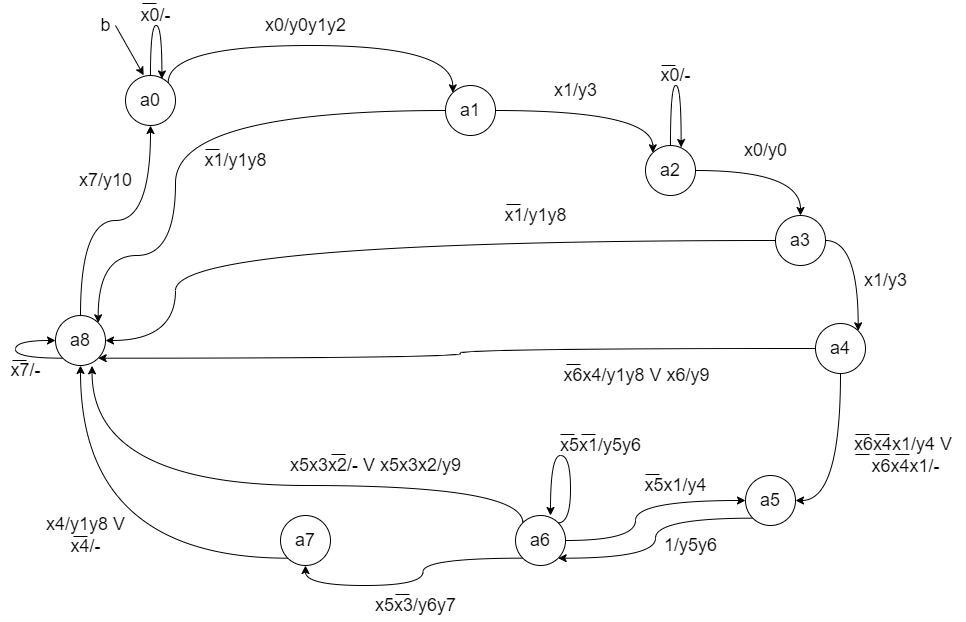

The diagram above was exported from draw.io. Its source (the exported page's mxGraphModel, read from the mxfile embedded in the PNG):
<mxGraphModel dx="1432" dy="1442" grid="1" gridSize="10" guides="1" tooltips="1" connect="1" arrows="1" fold="1" page="1" pageScale="1" pageWidth="1169" pageHeight="827" math="0" shadow="0">
  <root>
    <mxCell id="0" />
    <mxCell id="1" parent="0" />
    <mxCell id="2" style="edgeStyle=orthogonalEdgeStyle;rounded=0;orthogonalLoop=1;jettySize=auto;html=1;exitX=1;exitY=0;exitDx=0;exitDy=0;entryX=0;entryY=0;entryDx=0;entryDy=0;fontSize=18;curved=1;" edge="1" source="3" target="6" parent="1">
      <mxGeometry relative="1" as="geometry">
        <Array as="points">
          <mxPoint x="3738" y="170" />
          <mxPoint x="4022" y="170" />
        </Array>
      </mxGeometry>
    </mxCell>
    <mxCell id="3" value="&lt;font style=&quot;font-size: 18px;&quot;&gt;a0&lt;/font&gt;" style="ellipse;whiteSpace=wrap;html=1;aspect=fixed;" vertex="1" parent="1">
      <mxGeometry x="3695" y="200" width="50" height="50" as="geometry" />
    </mxCell>
    <mxCell id="4" style="edgeStyle=orthogonalEdgeStyle;curved=1;rounded=0;orthogonalLoop=1;jettySize=auto;html=1;exitX=1;exitY=0.5;exitDx=0;exitDy=0;entryX=0;entryY=0;entryDx=0;entryDy=0;fontSize=18;" edge="1" source="6" target="9" parent="1">
      <mxGeometry relative="1" as="geometry" />
    </mxCell>
    <mxCell id="5" style="edgeStyle=orthogonalEdgeStyle;curved=1;rounded=0;orthogonalLoop=1;jettySize=auto;html=1;exitX=0;exitY=0.5;exitDx=0;exitDy=0;entryX=1;entryY=0;entryDx=0;entryDy=0;fontSize=18;" edge="1" source="6" target="31" parent="1">
      <mxGeometry relative="1" as="geometry">
        <Array as="points">
          <mxPoint x="3745" y="235" />
          <mxPoint x="3745" y="380" />
          <mxPoint x="3668" y="380" />
        </Array>
      </mxGeometry>
    </mxCell>
    <mxCell id="6" value="&lt;font style=&quot;font-size: 18px;&quot;&gt;a1&lt;/font&gt;" style="ellipse;whiteSpace=wrap;html=1;aspect=fixed;" vertex="1" parent="1">
      <mxGeometry x="4015" y="210" width="50" height="50" as="geometry" />
    </mxCell>
    <mxCell id="7" value="x0/y0y1y2" style="text;html=1;align=center;verticalAlign=middle;resizable=0;points=[];autosize=1;strokeColor=none;fillColor=none;fontSize=18;" vertex="1" parent="1">
      <mxGeometry x="3825" y="135" width="100" height="30" as="geometry" />
    </mxCell>
    <mxCell id="8" style="edgeStyle=orthogonalEdgeStyle;curved=1;rounded=0;orthogonalLoop=1;jettySize=auto;html=1;exitX=1;exitY=0.5;exitDx=0;exitDy=0;entryX=0.5;entryY=0;entryDx=0;entryDy=0;fontSize=18;" edge="1" source="9" target="13" parent="1">
      <mxGeometry relative="1" as="geometry" />
    </mxCell>
    <mxCell id="9" value="&lt;font style=&quot;font-size: 18px;&quot;&gt;a2&lt;/font&gt;" style="ellipse;whiteSpace=wrap;html=1;aspect=fixed;" vertex="1" parent="1">
      <mxGeometry x="4215" y="270" width="50" height="50" as="geometry" />
    </mxCell>
    <mxCell id="10" value="x1/y3" style="text;html=1;align=center;verticalAlign=middle;resizable=0;points=[];autosize=1;strokeColor=none;fillColor=none;fontSize=18;" vertex="1" parent="1">
      <mxGeometry x="4115" y="200" width="60" height="30" as="geometry" />
    </mxCell>
    <mxCell id="11" style="edgeStyle=orthogonalEdgeStyle;curved=1;rounded=0;orthogonalLoop=1;jettySize=auto;html=1;exitX=1;exitY=0.5;exitDx=0;exitDy=0;entryX=1;entryY=0;entryDx=0;entryDy=0;fontSize=18;" edge="1" source="13" target="17" parent="1">
      <mxGeometry relative="1" as="geometry" />
    </mxCell>
    <mxCell id="12" style="edgeStyle=orthogonalEdgeStyle;curved=1;rounded=0;orthogonalLoop=1;jettySize=auto;html=1;exitX=0;exitY=0.5;exitDx=0;exitDy=0;entryX=1;entryY=0.5;entryDx=0;entryDy=0;fontSize=18;" edge="1" source="13" target="31" parent="1">
      <mxGeometry relative="1" as="geometry">
        <Array as="points">
          <mxPoint x="3745" y="365" />
          <mxPoint x="3745" y="465" />
        </Array>
      </mxGeometry>
    </mxCell>
    <mxCell id="13" value="&lt;font style=&quot;font-size: 18px;&quot;&gt;a3&lt;/font&gt;" style="ellipse;whiteSpace=wrap;html=1;aspect=fixed;" vertex="1" parent="1">
      <mxGeometry x="4345" y="340" width="50" height="50" as="geometry" />
    </mxCell>
    <mxCell id="14" value="x0/y0" style="text;html=1;align=center;verticalAlign=middle;resizable=0;points=[];autosize=1;strokeColor=none;fillColor=none;fontSize=18;" vertex="1" parent="1">
      <mxGeometry x="4305" y="260" width="60" height="30" as="geometry" />
    </mxCell>
    <mxCell id="15" style="edgeStyle=orthogonalEdgeStyle;curved=1;rounded=0;orthogonalLoop=1;jettySize=auto;html=1;exitX=0.5;exitY=1;exitDx=0;exitDy=0;entryX=1;entryY=0.5;entryDx=0;entryDy=0;fontSize=18;" edge="1" source="17" target="20" parent="1">
      <mxGeometry relative="1" as="geometry" />
    </mxCell>
    <mxCell id="16" style="edgeStyle=orthogonalEdgeStyle;curved=1;rounded=0;orthogonalLoop=1;jettySize=auto;html=1;exitX=0;exitY=0.5;exitDx=0;exitDy=0;entryX=1;entryY=1;entryDx=0;entryDy=0;fontSize=18;" edge="1" source="17" target="31" parent="1">
      <mxGeometry relative="1" as="geometry" />
    </mxCell>
    <mxCell id="17" value="&lt;font style=&quot;font-size: 18px;&quot;&gt;a4&lt;/font&gt;" style="ellipse;whiteSpace=wrap;html=1;aspect=fixed;" vertex="1" parent="1">
      <mxGeometry x="4385" y="448" width="50" height="50" as="geometry" />
    </mxCell>
    <mxCell id="18" value="x1/y3" style="text;html=1;align=center;verticalAlign=middle;resizable=0;points=[];autosize=1;strokeColor=none;fillColor=none;fontSize=18;" vertex="1" parent="1">
      <mxGeometry x="4425" y="390" width="60" height="30" as="geometry" />
    </mxCell>
    <mxCell id="19" style="edgeStyle=orthogonalEdgeStyle;curved=1;rounded=0;orthogonalLoop=1;jettySize=auto;html=1;exitX=0;exitY=1;exitDx=0;exitDy=0;entryX=1;entryY=1;entryDx=0;entryDy=0;fontSize=18;" edge="1" source="20" target="25" parent="1">
      <mxGeometry relative="1" as="geometry" />
    </mxCell>
    <mxCell id="20" value="&lt;font style=&quot;font-size: 18px;&quot;&gt;a5&lt;/font&gt;" style="ellipse;whiteSpace=wrap;html=1;aspect=fixed;" vertex="1" parent="1">
      <mxGeometry x="4315" y="600" width="50" height="50" as="geometry" />
    </mxCell>
    <mxCell id="21" value="x6x4x1/y4 V&amp;nbsp;&lt;br&gt;x6x4x1/-" style="text;html=1;align=center;verticalAlign=middle;resizable=0;points=[];autosize=1;strokeColor=none;fillColor=none;fontSize=18;" vertex="1" parent="1">
      <mxGeometry x="4415" y="555" width="120" height="50" as="geometry" />
    </mxCell>
    <mxCell id="22" style="edgeStyle=orthogonalEdgeStyle;curved=1;rounded=0;orthogonalLoop=1;jettySize=auto;html=1;exitX=0;exitY=1;exitDx=0;exitDy=0;entryX=0.5;entryY=1;entryDx=0;entryDy=0;fontSize=18;" edge="1" source="25" target="28" parent="1">
      <mxGeometry relative="1" as="geometry" />
    </mxCell>
    <mxCell id="23" style="edgeStyle=orthogonalEdgeStyle;curved=1;rounded=0;orthogonalLoop=1;jettySize=auto;html=1;exitX=1;exitY=0.5;exitDx=0;exitDy=0;fontSize=18;" edge="1" source="25" target="20" parent="1">
      <mxGeometry relative="1" as="geometry">
        <Array as="points">
          <mxPoint x="4205" y="665" />
          <mxPoint x="4205" y="625" />
        </Array>
      </mxGeometry>
    </mxCell>
    <mxCell id="24" style="edgeStyle=orthogonalEdgeStyle;curved=1;rounded=0;orthogonalLoop=1;jettySize=auto;html=1;exitX=0;exitY=0;exitDx=0;exitDy=0;entryX=0.731;entryY=1.007;entryDx=0;entryDy=0;entryPerimeter=0;fontSize=18;" edge="1" source="25" target="31" parent="1">
      <mxGeometry relative="1" as="geometry">
        <Array as="points">
          <mxPoint x="4092" y="610" />
          <mxPoint x="3662" y="610" />
        </Array>
      </mxGeometry>
    </mxCell>
    <mxCell id="25" value="&lt;font style=&quot;font-size: 18px;&quot;&gt;a6&lt;/font&gt;" style="ellipse;whiteSpace=wrap;html=1;aspect=fixed;" vertex="1" parent="1">
      <mxGeometry x="4085" y="640" width="50" height="50" as="geometry" />
    </mxCell>
    <mxCell id="26" value="1/y5y6" style="text;html=1;align=center;verticalAlign=middle;resizable=0;points=[];autosize=1;strokeColor=none;fillColor=none;fontSize=18;" vertex="1" parent="1">
      <mxGeometry x="4225" y="655" width="70" height="30" as="geometry" />
    </mxCell>
    <mxCell id="27" style="edgeStyle=orthogonalEdgeStyle;curved=1;rounded=0;orthogonalLoop=1;jettySize=auto;html=1;exitX=0;exitY=1;exitDx=0;exitDy=0;entryX=0.5;entryY=1;entryDx=0;entryDy=0;fontSize=18;" edge="1" source="28" target="31" parent="1">
      <mxGeometry relative="1" as="geometry" />
    </mxCell>
    <mxCell id="28" value="&lt;font style=&quot;font-size: 18px;&quot;&gt;a7&lt;/font&gt;" style="ellipse;whiteSpace=wrap;html=1;aspect=fixed;" vertex="1" parent="1">
      <mxGeometry x="3850" y="640" width="50" height="50" as="geometry" />
    </mxCell>
    <mxCell id="29" value="x5x3/y6y7" style="text;html=1;align=center;verticalAlign=middle;resizable=0;points=[];autosize=1;strokeColor=none;fillColor=none;fontSize=18;" vertex="1" parent="1">
      <mxGeometry x="3935" y="715" width="100" height="30" as="geometry" />
    </mxCell>
    <mxCell id="30" style="edgeStyle=orthogonalEdgeStyle;curved=1;rounded=0;orthogonalLoop=1;jettySize=auto;html=1;exitX=0.5;exitY=0;exitDx=0;exitDy=0;entryX=0.5;entryY=1;entryDx=0;entryDy=0;fontSize=18;" edge="1" source="31" target="3" parent="1">
      <mxGeometry relative="1" as="geometry" />
    </mxCell>
    <mxCell id="31" value="&lt;font style=&quot;font-size: 18px;&quot;&gt;a8&lt;/font&gt;" style="ellipse;whiteSpace=wrap;html=1;aspect=fixed;" vertex="1" parent="1">
      <mxGeometry x="3625" y="440" width="50" height="50" as="geometry" />
    </mxCell>
    <mxCell id="32" value="x4/y1y8 V&lt;br&gt;x4/-" style="text;html=1;align=center;verticalAlign=middle;resizable=0;points=[];autosize=1;strokeColor=none;fillColor=none;fontSize=18;" vertex="1" parent="1">
      <mxGeometry x="3610" y="635" width="90" height="50" as="geometry" />
    </mxCell>
    <mxCell id="33" value="x7/y10" style="text;html=1;align=center;verticalAlign=middle;resizable=0;points=[];autosize=1;strokeColor=none;fillColor=none;fontSize=18;" vertex="1" parent="1">
      <mxGeometry x="3640" y="290" width="70" height="30" as="geometry" />
    </mxCell>
    <mxCell id="34" style="edgeStyle=orthogonalEdgeStyle;curved=1;rounded=0;orthogonalLoop=1;jettySize=auto;html=1;exitX=0.5;exitY=0;exitDx=0;exitDy=0;entryX=0.728;entryY=0.069;entryDx=0;entryDy=0;entryPerimeter=0;fontSize=18;" edge="1" source="3" target="3" parent="1">
      <mxGeometry relative="1" as="geometry">
        <Array as="points">
          <mxPoint x="3720" y="150" />
          <mxPoint x="3731" y="150" />
        </Array>
      </mxGeometry>
    </mxCell>
    <mxCell id="35" value="x0/-" style="text;html=1;align=center;verticalAlign=middle;resizable=0;points=[];autosize=1;strokeColor=none;fillColor=none;fontSize=18;" vertex="1" parent="1">
      <mxGeometry x="3700" y="125" width="50" height="30" as="geometry" />
    </mxCell>
    <mxCell id="36" value="" style="endArrow=classic;html=1;rounded=0;fontSize=18;curved=1;entryX=0.364;entryY=-0.004;entryDx=0;entryDy=0;entryPerimeter=0;" edge="1" target="3" parent="1">
      <mxGeometry width="50" height="50" relative="1" as="geometry">
        <mxPoint x="3685" y="150" as="sourcePoint" />
        <mxPoint x="3695" y="160" as="targetPoint" />
      </mxGeometry>
    </mxCell>
    <mxCell id="37" value="b" style="text;html=1;align=center;verticalAlign=middle;resizable=0;points=[];autosize=1;strokeColor=none;fillColor=none;fontSize=18;" vertex="1" parent="1">
      <mxGeometry x="3660" y="135" width="30" height="30" as="geometry" />
    </mxCell>
    <mxCell id="38" value="x1/y1y8" style="text;html=1;align=center;verticalAlign=middle;resizable=0;points=[];autosize=1;strokeColor=none;fillColor=none;fontSize=18;" vertex="1" parent="1">
      <mxGeometry x="3765" y="270" width="80" height="30" as="geometry" />
    </mxCell>
    <mxCell id="39" style="edgeStyle=orthogonalEdgeStyle;curved=1;rounded=0;orthogonalLoop=1;jettySize=auto;html=1;exitX=0.5;exitY=0;exitDx=0;exitDy=0;entryX=0.712;entryY=0.04;entryDx=0;entryDy=0;entryPerimeter=0;fontSize=18;" edge="1" source="9" target="9" parent="1">
      <mxGeometry relative="1" as="geometry">
        <Array as="points">
          <mxPoint x="4240" y="210" />
          <mxPoint x="4251" y="210" />
        </Array>
      </mxGeometry>
    </mxCell>
    <mxCell id="40" value="x0/-" style="text;html=1;align=center;verticalAlign=middle;resizable=0;points=[];autosize=1;strokeColor=none;fillColor=none;fontSize=18;" vertex="1" parent="1">
      <mxGeometry x="4220" y="185" width="50" height="30" as="geometry" />
    </mxCell>
    <mxCell id="41" value="x1/y1y8" style="text;html=1;align=center;verticalAlign=middle;resizable=0;points=[];autosize=1;strokeColor=none;fillColor=none;fontSize=18;" vertex="1" parent="1">
      <mxGeometry x="4065" y="325" width="80" height="30" as="geometry" />
    </mxCell>
    <mxCell id="42" value="x6x4/y1y8 V x6/y9" style="text;html=1;align=center;verticalAlign=middle;resizable=0;points=[];autosize=1;strokeColor=none;fillColor=none;fontSize=18;" vertex="1" parent="1">
      <mxGeometry x="4126" y="485" width="160" height="30" as="geometry" />
    </mxCell>
    <mxCell id="43" value="x5x1/y4" style="text;html=1;align=center;verticalAlign=middle;resizable=0;points=[];autosize=1;strokeColor=none;fillColor=none;fontSize=18;" vertex="1" parent="1">
      <mxGeometry x="4205" y="595" width="80" height="30" as="geometry" />
    </mxCell>
    <mxCell id="44" value="x5x3x2/- V x5x3x2/y9" style="text;html=1;align=center;verticalAlign=middle;resizable=0;points=[];autosize=1;strokeColor=none;fillColor=none;fontSize=18;" vertex="1" parent="1">
      <mxGeometry x="3850" y="575" width="190" height="30" as="geometry" />
    </mxCell>
    <mxCell id="45" style="edgeStyle=orthogonalEdgeStyle;curved=1;rounded=0;orthogonalLoop=1;jettySize=auto;html=1;exitX=0;exitY=1;exitDx=0;exitDy=0;entryX=0;entryY=0.5;entryDx=0;entryDy=0;fontSize=18;" edge="1" source="31" target="31" parent="1">
      <mxGeometry relative="1" as="geometry">
        <Array as="points">
          <mxPoint x="3585" y="483" />
          <mxPoint x="3585" y="465" />
        </Array>
      </mxGeometry>
    </mxCell>
    <mxCell id="46" value="x7/-" style="text;html=1;align=center;verticalAlign=middle;resizable=0;points=[];autosize=1;strokeColor=none;fillColor=none;fontSize=18;" vertex="1" parent="1">
      <mxGeometry x="3570" y="480" width="50" height="30" as="geometry" />
    </mxCell>
    <mxCell id="47" style="edgeStyle=orthogonalEdgeStyle;curved=1;rounded=0;orthogonalLoop=1;jettySize=auto;html=1;exitX=1;exitY=0;exitDx=0;exitDy=0;entryX=0.7;entryY=0;entryDx=0;entryDy=0;entryPerimeter=0;fontSize=18;" edge="1" source="25" target="25" parent="1">
      <mxGeometry relative="1" as="geometry">
        <Array as="points">
          <mxPoint x="4140" y="647" />
          <mxPoint x="4140" y="580" />
          <mxPoint x="4120" y="580" />
        </Array>
      </mxGeometry>
    </mxCell>
    <mxCell id="48" value="x5x1/y5y6" style="text;html=1;align=center;verticalAlign=middle;resizable=0;points=[];autosize=1;strokeColor=none;fillColor=none;fontSize=18;" vertex="1" parent="1">
      <mxGeometry x="4120" y="555" width="100" height="30" as="geometry" />
    </mxCell>
    <mxCell id="49" value="" style="endArrow=none;html=1;rounded=0;" edge="1" parent="1">
      <mxGeometry width="50" height="50" relative="1" as="geometry">
        <mxPoint x="3726" y="128" as="sourcePoint" />
        <mxPoint x="3712" y="128" as="targetPoint" />
      </mxGeometry>
    </mxCell>
    <mxCell id="50" value="" style="endArrow=none;html=1;rounded=0;" edge="1" parent="1">
      <mxGeometry width="50" height="50" relative="1" as="geometry">
        <mxPoint x="3789" y="274" as="sourcePoint" />
        <mxPoint x="3775" y="274" as="targetPoint" />
      </mxGeometry>
    </mxCell>
    <mxCell id="51" value="" style="endArrow=none;html=1;rounded=0;" edge="1" parent="1">
      <mxGeometry width="50" height="50" relative="1" as="geometry">
        <mxPoint x="3596" y="485.0000000000002" as="sourcePoint" />
        <mxPoint x="3582" y="485.0000000000002" as="targetPoint" />
      </mxGeometry>
    </mxCell>
    <mxCell id="52" value="" style="endArrow=none;html=1;rounded=0;" edge="1" parent="1">
      <mxGeometry width="50" height="50" relative="1" as="geometry">
        <mxPoint x="3657" y="661" as="sourcePoint" />
        <mxPoint x="3643" y="661" as="targetPoint" />
      </mxGeometry>
    </mxCell>
    <mxCell id="53" value="" style="endArrow=none;html=1;rounded=0;" edge="1" parent="1">
      <mxGeometry width="50" height="50" relative="1" as="geometry">
        <mxPoint x="3915" y="579" as="sourcePoint" />
        <mxPoint x="3901" y="579" as="targetPoint" />
      </mxGeometry>
    </mxCell>
    <mxCell id="54" value="" style="endArrow=none;html=1;rounded=0;" edge="1" parent="1">
      <mxGeometry width="50" height="50" relative="1" as="geometry">
        <mxPoint x="3979" y="719" as="sourcePoint" />
        <mxPoint x="3965" y="719" as="targetPoint" />
      </mxGeometry>
    </mxCell>
    <mxCell id="55" value="" style="endArrow=none;html=1;rounded=0;" edge="1" parent="1">
      <mxGeometry width="50" height="50" relative="1" as="geometry">
        <mxPoint x="4090" y="329" as="sourcePoint" />
        <mxPoint x="4076" y="329" as="targetPoint" />
      </mxGeometry>
    </mxCell>
    <mxCell id="56" value="" style="endArrow=none;html=1;rounded=0;" edge="1" parent="1">
      <mxGeometry width="50" height="50" relative="1" as="geometry">
        <mxPoint x="4245" y="190" as="sourcePoint" />
        <mxPoint x="4231" y="190" as="targetPoint" />
      </mxGeometry>
    </mxCell>
    <mxCell id="57" value="" style="endArrow=none;html=1;rounded=0;" edge="1" parent="1">
      <mxGeometry width="50" height="50" relative="1" as="geometry">
        <mxPoint x="4150" y="489" as="sourcePoint" />
        <mxPoint x="4136" y="489" as="targetPoint" />
      </mxGeometry>
    </mxCell>
    <mxCell id="58" value="" style="endArrow=none;html=1;rounded=0;" edge="1" parent="1">
      <mxGeometry width="50" height="50" relative="1" as="geometry">
        <mxPoint x="4144" y="559" as="sourcePoint" />
        <mxPoint x="4130" y="559" as="targetPoint" />
      </mxGeometry>
    </mxCell>
    <mxCell id="59" value="" style="endArrow=none;html=1;rounded=0;" edge="1" parent="1">
      <mxGeometry width="50" height="50" relative="1" as="geometry">
        <mxPoint x="4165" y="559" as="sourcePoint" />
        <mxPoint x="4151" y="559" as="targetPoint" />
      </mxGeometry>
    </mxCell>
    <mxCell id="60" value="" style="endArrow=none;html=1;rounded=0;" edge="1" parent="1">
      <mxGeometry width="50" height="50" relative="1" as="geometry">
        <mxPoint x="4229" y="599" as="sourcePoint" />
        <mxPoint x="4215" y="599" as="targetPoint" />
      </mxGeometry>
    </mxCell>
    <mxCell id="61" value="" style="endArrow=none;html=1;rounded=0;" edge="1" parent="1">
      <mxGeometry width="50" height="50" relative="1" as="geometry">
        <mxPoint x="4439" y="579" as="sourcePoint" />
        <mxPoint x="4425" y="579" as="targetPoint" />
      </mxGeometry>
    </mxCell>
    <mxCell id="62" value="" style="endArrow=none;html=1;rounded=0;" edge="1" parent="1">
      <mxGeometry width="50" height="50" relative="1" as="geometry">
        <mxPoint x="4439" y="559" as="sourcePoint" />
        <mxPoint x="4425" y="559" as="targetPoint" />
      </mxGeometry>
    </mxCell>
    <mxCell id="63" value="" style="endArrow=none;html=1;rounded=0;" edge="1" parent="1">
      <mxGeometry width="50" height="50" relative="1" as="geometry">
        <mxPoint x="4459" y="559" as="sourcePoint" />
        <mxPoint x="4445" y="559" as="targetPoint" />
      </mxGeometry>
    </mxCell>
    <mxCell id="64" value="" style="endArrow=none;html=1;rounded=0;" edge="1" parent="1">
      <mxGeometry width="50" height="50" relative="1" as="geometry">
        <mxPoint x="4459" y="579" as="sourcePoint" />
        <mxPoint x="4445" y="579" as="targetPoint" />
      </mxGeometry>
    </mxCell>
    <mxCell id="65" value="" style="endArrow=none;html=1;rounded=0;" edge="1" parent="1">
      <mxGeometry width="50" height="50" relative="1" as="geometry">
        <mxPoint x="4479" y="579" as="sourcePoint" />
        <mxPoint x="4465" y="579" as="targetPoint" />
      </mxGeometry>
    </mxCell>
  </root>
</mxGraphModel>